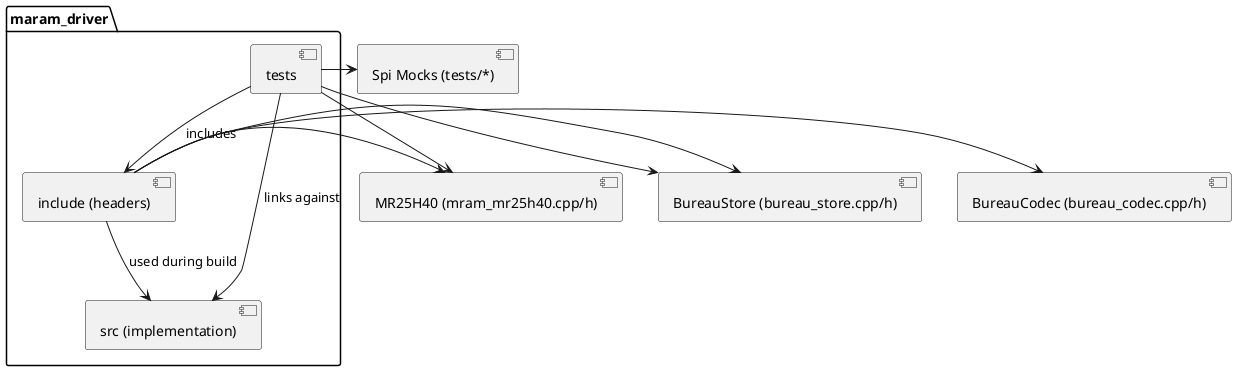

The diagram above was rendered by PlantUML. Its source (embedded in the PNG):
@startuml component_diagram

package "maram_driver" {
  component "include (headers)" as H
  component "src (implementation)" as S
  component "tests" as T
}

H --> S : used during build
T --> H : includes
T --> S : links against

component "MR25H40 (mram_mr25h40.cpp/h)" as MR
component "BureauStore (bureau_store.cpp/h)" as BS
component "BureauCodec (bureau_codec.cpp/h)" as BC
component "Spi Mocks (tests/*)" as SM

H -> MR
H -> BS
H -> BC
T -> SM
T -> BS
T -> MR

@enduml